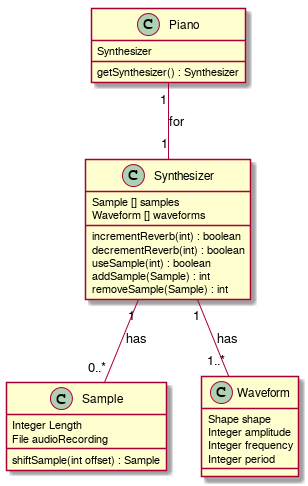

The diagram above was rendered by PlantUML. Its source (embedded in the PNG):
@startuml
Piano "1" -- "1" Synthesizer : for
Piano : Synthesizer
Piano : getSynthesizer() : Synthesizer
Synthesizer "1" -- "0..*" Sample : has
Synthesizer "1" -- "1..*" Waveform : has
Synthesizer : Sample [] samples
Synthesizer : Waveform [] waveforms
Synthesizer : incrementReverb(int) : boolean
Synthesizer : decrementReverb(int) : boolean
Synthesizer : useSample(int) : boolean
Synthesizer : addSample(Sample) : int
Synthesizer : removeSample(Sample) : int
Sample : Integer Length
Sample : File audioRecording
Sample : shiftSample(int offset) : Sample
Waveform : Shape shape
Waveform : Integer amplitude
Waveform : Integer frequency
Waveform : Integer period
@enduml